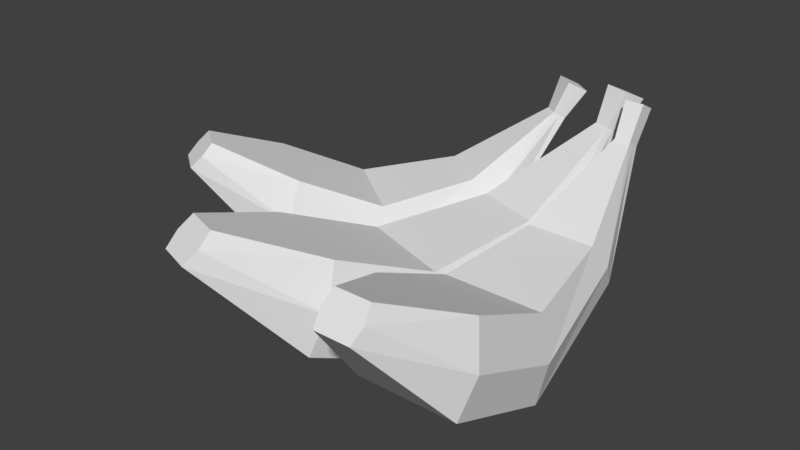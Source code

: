 # Source: Bananas.blend  (saved by Blender 2.78.0; exported with 4.5.12 LTS)
import bpy
from mathutils import Matrix  # noqa: F401  (used for matrix-valued properties, if any)

bpy.ops.wm.read_factory_settings(use_empty=True)
scene = bpy.context.scene
scene.name = 'Scene'

# ---- collections
col_collection_1 = bpy.data.collections.new('Collection 1'); scene.collection.children.link(col_collection_1)

# ---- world
world_world = bpy.data.worlds.new('World'); scene.world = world_world
world_world.color = (0.05088, 0.05088, 0.05088)
world_world.use_sun_shadow = False
world_world.sun_shadow_jitter_overblur = 0.0
world_world.cycles.sampling_method = 'MANUAL'

# ---- meshes
me_cube_004 = bpy.data.meshes.new('Cube.004')
me_cube_004.from_pydata([(0.01655, 0.1464, 0.1497), (0.02548, 0.1585, 0.1417), (-0.1395, -0.07128, 0.1292), (-0.1492, -0.08444, 0.1118), (0.002848, 0.1565, 0.1497), (0.01177, 0.1686, 0.1417), (-0.1587, -0.0571, 0.1292), (-0.1684, -0.07027, 0.1118), (-0.08748, -0.03913, 0.1039), (-0.05156, 0.01099, 0.07597), (-0.01825, 0.07475, 0.08477), (0.008537, 0.1406, 0.1258), (0.01416, 0.1482, 0.1202), (-0.002997, 0.09516, 0.04832), (-0.05158, 0.01096, 0.01268), (-0.09743, -0.05265, 0.04529), (-0.0003103, 0.1471, 0.1258), (-0.05522, 0.102, 0.08477), (-0.1062, 0.05126, 0.07597), (-0.1434, 0.002089, 0.1039), (-0.1534, -0.01142, 0.04529), (-0.1063, 0.05123, 0.01268), (-0.04026, 0.1226, 0.04832), (0.005306, 0.1547, 0.1202), (0.02102, 0.1524, 0.1457), (-0.1423, -0.07933, 0.1205), (-0.1656, -0.06221, 0.1205), (0.007309, 0.1625, 0.1457), (-0.1542, -0.0003773, 0.07462), (-0.1119, 0.05543, 0.04432), (-0.0516, 0.1151, 0.06654), (0.002498, 0.1509, 0.123), (0.01135, 0.1444, 0.123), (-0.006764, 0.08211, 0.06654), (-0.04588, 0.006784, 0.04432), (-0.08663, -0.05018, 0.07462), (0.0634, 0.1484, 0.1529), (0.0693, 0.1658, 0.144), (-0.03793, -0.1626, 0.1301), (-0.04434, -0.1815, 0.1107), (0.04524, 0.1545, 0.1529), (0.05114, 0.1719, 0.144), (-0.06343, -0.1539, 0.1301), (-0.06984, -0.1728, 0.1107), (0.008649, -0.1052, 0.1019), (0.03197, -0.03363, 0.07079), (0.04811, 0.05256, 0.08059), (0.05649, 0.1385, 0.1263), (0.06021, 0.1495, 0.1201), (0.0583, 0.08196, 0.03999), (0.03195, -0.03367, 0.0002939), (0.002069, -0.1246, 0.03662), (0.04477, 0.1425, 0.1263), (-0.0008798, 0.06918, 0.08059), (-0.04049, -0.009062, 0.07079), (-0.06553, -0.08007, 0.1019), (-0.07211, -0.09948, 0.03662), (-0.0405, -0.009098, 0.0002939), (0.008914, 0.09871, 0.03999), (0.04848, 0.1535, 0.1201), (0.06635, 0.1571, 0.1485), (-0.03848, -0.1729, 0.1204), (-0.06929, -0.1625, 0.1204), (0.04819, 0.1632, 0.1485), (-0.07653, -0.08716, 0.06928), (-0.04804, -0.006524, 0.03554), (-0.001101, 0.08568, 0.06029), (0.04662, 0.148, 0.1232), (0.05835, 0.144, 0.1232), (0.05832, 0.06553, 0.06029), (0.0395, -0.03621, 0.03554), (0.01308, -0.1175, 0.06928), (0.08443, 0.1365, 0.1519), (0.08443, 0.1493, 0.1451), (0.09053, -0.1637, 0.1301), (0.09053, -0.1819, 0.1107), (0.07, 0.1365, 0.1519), (0.07, 0.1493, 0.1451), (0.06391, -0.1637, 0.1301), (0.06391, -0.1819, 0.1107), (0.1159, -0.1006, 0.1019), (0.115, -0.03188, 0.07079), (0.1028, 0.04731, 0.08059), (0.08334, 0.124, 0.1263), (0.08335, 0.1346, 0.1201), (0.103, 0.07569, 0.03999), (0.115, -0.03192, 0.0002939), (0.1159, -0.1192, 0.03662), (0.0711, 0.124, 0.1263), (0.05165, 0.04731, 0.08059), (0.0394, -0.03188, 0.07079), (0.0385, -0.1006, 0.1019), (0.0385, -0.1192, 0.03662), (0.0394, -0.03192, 0.0002939), (0.05144, 0.07569, 0.03999), (0.07109, 0.1346, 0.1201), (0.08443, 0.1429, 0.1485), (0.0933, -0.1728, 0.1204), (0.06114, -0.1728, 0.1204), (0.07, 0.1429, 0.1485), (0.03045, -0.1099, 0.06928), (0.03153, -0.0319, 0.03554), (0.0462, 0.0615, 0.06029), (0.07109, 0.1293, 0.1232), (0.08334, 0.1293, 0.1232), (0.1082, 0.0615, 0.06029), (0.1229, -0.0319, 0.03554), (0.124, -0.1099, 0.06928)], [], [(35, 25, 3, 15), (25, 26, 7, 3), (31, 27, 5, 23), (27, 24, 1, 5), (11, 0, 4, 16), (23, 5, 1, 12), (7, 20, 15, 3), (20, 21, 14, 15), (21, 22, 13, 14), (22, 23, 12, 13), (2, 8, 19, 6), (8, 9, 18, 19), (9, 10, 17, 18), (10, 11, 16, 17), (26, 28, 20, 7), (28, 29, 21, 20), (29, 30, 22, 21), (30, 31, 23, 22), (24, 32, 12, 1), (32, 33, 13, 12), (33, 34, 14, 13), (34, 35, 15, 14), (9, 8, 35, 34), (10, 9, 34, 33), (11, 10, 33, 32), (0, 11, 32, 24), (17, 16, 31, 30), (18, 17, 30, 29), (19, 18, 29, 28), (6, 19, 28, 26), (4, 0, 24, 27), (16, 4, 27, 31), (2, 6, 26, 25), (8, 2, 25, 35), (71, 61, 39, 51), (61, 62, 43, 39), (67, 63, 41, 59), (63, 60, 37, 41), (47, 36, 40, 52), (59, 41, 37, 48), (43, 56, 51, 39), (56, 57, 50, 51), (57, 58, 49, 50), (58, 59, 48, 49), (38, 44, 55, 42), (44, 45, 54, 55), (45, 46, 53, 54), (46, 47, 52, 53), (62, 64, 56, 43), (64, 65, 57, 56), (65, 66, 58, 57), (66, 67, 59, 58), (60, 68, 48, 37), (68, 69, 49, 48), (69, 70, 50, 49), (70, 71, 51, 50), (45, 44, 71, 70), (46, 45, 70, 69), (47, 46, 69, 68), (36, 47, 68, 60), (53, 52, 67, 66), (54, 53, 66, 65), (55, 54, 65, 64), (42, 55, 64, 62), (40, 36, 60, 63), (52, 40, 63, 67), (38, 42, 62, 61), (44, 38, 61, 71), (107, 97, 75, 87), (97, 98, 79, 75), (103, 99, 77, 95), (99, 96, 73, 77), (83, 72, 76, 88), (95, 77, 73, 84), (79, 92, 87, 75), (92, 93, 86, 87), (93, 94, 85, 86), (94, 95, 84, 85), (74, 80, 91, 78), (80, 81, 90, 91), (81, 82, 89, 90), (82, 83, 88, 89), (98, 100, 92, 79), (100, 101, 93, 92), (101, 102, 94, 93), (102, 103, 95, 94), (96, 104, 84, 73), (104, 105, 85, 84), (105, 106, 86, 85), (106, 107, 87, 86), (81, 80, 107, 106), (82, 81, 106, 105), (83, 82, 105, 104), (72, 83, 104, 96), (89, 88, 103, 102), (90, 89, 102, 101), (91, 90, 101, 100), (78, 91, 100, 98), (76, 72, 96, 99), (88, 76, 99, 103), (74, 78, 98, 97), (80, 74, 97, 107)])
me_cube_004.use_remesh_preserve_volume = False
me_cube_004.use_remesh_preserve_attributes = False
me_cube_004.use_mirror_vertex_groups = False
me_cube_004.update()

# ---- objects
ob_bananas = bpy.data.objects.new('Bananas', me_cube_004)

# ---- transforms, parenting, visibility, modifiers, constraints
ob_bananas.location = (2.235e-08, 0.0, 0.0)
ob_bananas.lineart.crease_threshold = 0.0

# ---- collection membership
col_collection_1.objects.link(ob_bananas)

# ---- scene / render settings (as saved in the file)
scene.frame_start = 1; scene.frame_end = 250; scene.frame_set(1)
scene.render.engine = 'BLENDER_EEVEE_NEXT'
scene.render.resolution_percentage = 50
scene.render.dither_intensity = 0.0
scene.cycles.use_denoising = False
scene.cycles.samples = 128
scene.cycles.sampling_pattern = 'TABULATED_SOBOL'
scene.cycles.light_sampling_threshold = 0.0
scene.cycles.use_adaptive_sampling = False
scene.cycles.use_light_tree = False
scene.cycles.blur_glossy = 0.0
scene.cycles.sample_clamp_indirect = 0.0
scene.view_settings.view_transform = 'Standard'
bpy.context.view_layer.update()

# ---- added for rendering (the .blend has no active camera and no usable light): camera, sun
cam_auto = bpy.data.cameras.new('AutoCamera')
cam_auto.lens = 50.0
cam_auto.sensor_width = 36.0
cam_auto.clip_end = 1000.0
ob_auto_camera = bpy.data.objects.new('AutoCamera', cam_auto)
scene.collection.objects.link(ob_auto_camera)
ob_auto_camera.location = (0.425356, -0.542097, 0.434661)
ob_auto_camera.rotation_euler = (1.09748, -7.21219e-08, 0.694738)
scene.camera = ob_auto_camera
light_auto_sun = bpy.data.lights.new('AutoSun', 'SUN')
light_auto_sun.energy = 3.0
light_auto_sun.angle = 0.0523599
ob_auto_sun = bpy.data.objects.new('AutoSun', light_auto_sun)
scene.collection.objects.link(ob_auto_sun)
ob_auto_sun.rotation_euler = (0.872665, 0.174533, 0.523599)
bpy.context.view_layer.update()
